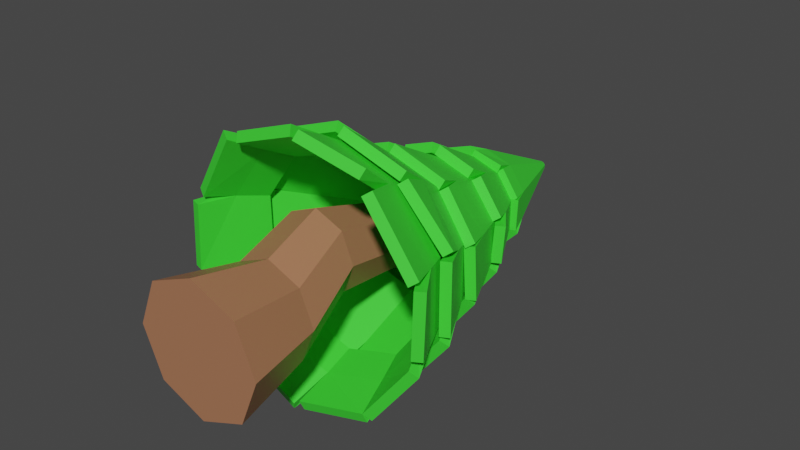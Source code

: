 # Source: Tree3.blend  (saved by Blender 3.2.14; exported with 4.5.12 LTS)
import bpy
from mathutils import Matrix  # noqa: F401  (used for matrix-valued properties, if any)

bpy.ops.wm.read_factory_settings(use_empty=True)
scene = bpy.context.scene
scene.name = 'Scene'

# ---- collections
col_collection = bpy.data.collections.new('Collection'); scene.collection.children.link(col_collection)

# ---- materials (node trees are filled in below, after node groups)
mat_tree = bpy.data.materials.new('tree')
mat_tree.use_transparent_shadow = False
mat_log = bpy.data.materials.new('Log')
mat_log.use_transparent_shadow = False

# ---- material node trees
mat_tree.use_nodes = True; mat_tree.node_tree.nodes.clear()
_N = mat_tree.node_tree.nodes; _L = mat_tree.node_tree.links
n0 = _N.new('ShaderNodeBsdfPrincipled'); n0.name = 'Principled BSDF'; n0.location = (10, 300)
n0.distribution = 'GGX'
n0.subsurface_method = 'RANDOM_WALK_SKIN'
n0.inputs[0].default_value = (0.05048, 0.8, 0.03782, 1.0)
n0.inputs[3].default_value = 1.45
n0.inputs[27].default_value = (0.0, 0.0, 0.0, 1.0)
n0.inputs[28].default_value = 1.0
n1 = _N.new('ShaderNodeOutputMaterial'); n1.name = 'Material Output'; n1.location = (300, 300)
_L.new(n0.outputs[0], n1.inputs[0])
n1.is_active_output = True
mat_log.use_nodes = True; mat_log.node_tree.nodes.clear()
_N = mat_log.node_tree.nodes; _L = mat_log.node_tree.links
n0 = _N.new('ShaderNodeBsdfPrincipled'); n0.name = 'Principled BSDF'; n0.location = (10, 300)
n0.distribution = 'GGX'
n0.subsurface_method = 'RANDOM_WALK_SKIN'
n0.inputs[0].default_value = (0.3931, 0.1697, 0.08802, 1.0)
n0.inputs[3].default_value = 1.45
n0.inputs[27].default_value = (0.0, 0.0, 0.0, 1.0)
n0.inputs[28].default_value = 1.0
n1 = _N.new('ShaderNodeOutputMaterial'); n1.name = 'Material Output'; n1.location = (300, 300)
_L.new(n0.outputs[0], n1.inputs[0])
n1.is_active_output = True

# ---- world
world_world = bpy.data.worlds.new('World'); scene.world = world_world
world_world.use_nodes = True; world_world.node_tree.nodes.clear()
_N = world_world.node_tree.nodes; _L = world_world.node_tree.links
n0 = _N.new('ShaderNodeOutputWorld'); n0.name = 'World Output'; n0.location = (300, 300)
n1 = _N.new('ShaderNodeBackground'); n1.name = 'Background'; n1.location = (10, 300)
n1.inputs[0].default_value = (0.05088, 0.05088, 0.05088, 1.0)
_L.new(n1.outputs[0], n0.inputs[0])
n0.is_active_output = True
world_world.color = (0.05088, 0.05088, 0.05088)
world_world.use_sun_shadow = False
world_world.sun_shadow_jitter_overblur = 0.0

# ---- meshes
me_circle = bpy.data.meshes.new('Circle')
me_circle.from_pydata([(-0.1053, 0.7341, -0.1887), (-0.4264, 0.571, -0.1856), (-0.8068, 0.103, -0.1947), (-0.7685, -0.3588, -0.1527), (-0.5031, -0.7687, -0.1918), (0.02554, -0.9111, -0.1939), (0.4705, -0.7299, -0.1872), (0.7811, -0.3148, -0.1778), (0.754, 0.08401, -0.1629), (0.4206, 0.572, -0.1918), (-0.05715, 0.5883, 0.2182), (-0.433, 0.4662, 0.2182), (-0.6652, 0.1465, 0.2182), (-0.6652, -0.2486, 0.2182), (-0.433, -0.5683, 0.2182), (-0.05715, -0.6904, 0.2182), (0.3187, -0.5683, 0.2182), (0.5509, -0.2486, 0.2182), (0.5509, 0.1465, 0.2182), (0.3187, 0.4662, 0.2182), (-0.07925, 0.618, 0.1689), (-0.4905, 0.4676, 0.1443), (-0.7007, 0.158, 0.1826), (-0.7111, -0.2936, 0.1406), (-0.457, -0.6261, 0.1524), (-0.05222, -0.7482, 0.1495), (0.3502, -0.622, 0.1475), (0.603, -0.2741, 0.1475), (0.6008, 0.1834, 0.1565), (0.3502, 0.5039, 0.1475), (1.456e-08, 0.3462, 0.6712), (-0.2035, 0.2801, 0.6712), (-0.3293, 0.107, 0.6712), (-0.3293, -0.107, 0.6712), (-0.2035, -0.2801, 0.6712), (4.483e-08, -0.3462, 0.6712), (0.2035, -0.2801, 0.6712), (0.3293, -0.107, 0.6712), (0.3293, 0.107, 0.6712), (0.2035, 0.2801, 0.6712), (0.006621, 0.5942, 0.4993), (-0.3656, 0.4686, 0.5367), (-0.579, 0.175, 0.5367), (-0.5922, -0.1531, 0.5046), (-0.3656, -0.4816, 0.5367), (-0.006502, -0.5947, 0.5367), (0.3145, -0.4727, 0.5527), (0.5395, -0.1722, 0.5244), (0.538, 0.175, 0.5367), (0.3247, 0.4686, 0.5367), (-0.01358, 0.3921, 0.9956), (-0.2307, 0.3215, 0.9956), (-0.3648, 0.1369, 0.9956), (-0.3648, -0.09138, 0.9956), (-0.2307, -0.276, 0.9956), (-0.01358, -0.3466, 0.9956), (0.2035, -0.276, 0.9956), (0.3377, -0.09138, 0.9956), (0.3377, 0.1369, 0.9956), (0.2035, 0.3215, 0.9956), (-0.06242, 0.4356, 0.9345), (-0.2886, 0.3571, 0.9213), (-0.4215, 0.127, 0.9258), (-0.4138, -0.1232, 0.9338), (-0.2848, -0.3184, 0.9145), (-0.03706, -0.3989, 0.9145), (0.2198, -0.3136, 0.9118), (0.3637, -0.1077, 0.9145), (0.3504, 0.1771, 0.9145), (0.1989, 0.3849, 0.9145), (-0.0529, 0.2128, 1.409), (-0.1518, 0.1807, 1.409), (-0.2128, 0.09656, 1.409), (-0.2128, -0.007373, 1.409), (-0.1518, -0.09146, 1.409), (-0.0529, -0.1236, 1.409), (0.04595, -0.09146, 1.409), (0.107, -0.007373, 1.409), (0.107, 0.09656, 1.409), (0.04595, 0.1807, 1.409), (-0.09664, 0.3856, 1.32), (-0.2463, 0.3169, 1.308), (-0.3931, 0.1431, 1.32), (-0.3931, -0.06881, 1.32), (-0.2686, -0.2402, 1.32), (-0.08408, -0.3048, 1.316), (0.1444, -0.2212, 1.328), (0.2658, -0.05769, 1.32), (0.259, 0.1431, 1.32), (0.1344, 0.3145, 1.32), (-0.05417, 0.09183, 2.058), (-0.07067, 0.08647, 2.058), (-0.08086, 0.07244, 2.058), (-0.08086, 0.05509, 2.058), (-0.07067, 0.04106, 2.058), (-0.05417, 0.0357, 2.058), (-0.03768, 0.04106, 2.058), (-0.02748, 0.05509, 2.058), (-0.02748, 0.07244, 2.058), (-0.03768, 0.08647, 2.058), (-0.4652, -0.6604, 0.0299), (-0.04241, -0.7977, 0.0299), (-0.4652, 0.5034, 0.0299), (-0.7264, 0.1437, 0.0299), (0.6416, 0.1437, 0.0299), (0.3803, 0.5034, 0.0299), (0.3803, -0.6604, 0.0299), (-0.7264, -0.3008, 0.0299), (-0.04241, 0.6407, 0.0299), (0.6416, -0.3008, 0.0299), (-0.2287, 0.2723, 1.452), (-0.3329, 0.129, 1.452), (0.2126, 0.129, 1.452), (0.1084, 0.2723, 1.452), (-0.06017, -0.2464, 1.452), (0.1084, -0.1917, 1.452), (-0.3329, -0.04827, 1.452), (-0.06017, 0.3271, 1.452), (0.2126, -0.04827, 1.452), (-0.2287, -0.1917, 1.452), (0.2899, 0.1366, 1.057), (0.2899, -0.07879, 1.057), (-0.04162, -0.3196, 1.057), (-0.2465, -0.2531, 1.057), (-0.3731, 0.1366, 1.057), (-0.2465, 0.3109, 1.057), (0.1633, 0.3109, 1.057), (0.1633, -0.2531, 1.057), (-0.3731, -0.07879, 1.057), (-0.04162, 0.3775, 1.057), (0.2828, -0.4106, 0.6953), (0.4688, -0.1546, 0.6953), (-0.505, -0.1546, 0.6953), (-0.319, -0.4106, 0.6953), (-0.0181, 0.5155, 0.6953), (-0.319, 0.4178, 0.6953), (0.4688, 0.1618, 0.6953), (-0.0181, -0.5083, 0.6953), (-0.505, 0.1618, 0.6953), (0.2828, 0.4178, 0.6953), (-0.5889, -0.2179, 0.3236), (-0.5889, 0.1395, 0.3236), (-0.03898, 0.539, 0.3236), (0.3009, 0.4286, 0.3236), (0.5109, -0.2179, 0.3236), (0.3009, -0.507, 0.3236), (-0.3789, -0.507, 0.3236), (-0.3789, 0.4286, 0.3236), (0.5109, 0.1395, 0.3236), (-0.03898, -0.6174, 0.3236), (-0.5827, 0.5392, -0.1824), (-0.02506, 0.7024, -0.1918), (-0.7512, 0.1867, -0.1919), (-0.785, -0.2969, -0.1948), (0.4529, 0.5471, -0.1918), (0.7245, 0.1872, -0.1585), (0.7484, -0.3621, -0.1918), (0.4224, -0.8197, -0.1735), (-0.02506, -0.924, -0.1918), (-0.4198, -0.7796, -0.1758), (-0.4822, -0.6086, 0.1524), (-0.7205, -0.2741, 0.1475), (-0.7227, 0.1379, 0.1579), (-0.4677, 0.5039, 0.1475), (-0.05873, 0.6368, 0.1475), (0.3395, 0.5191, 0.1356), (0.603, 0.156, 0.1475), (0.5976, -0.2833, 0.1745), (0.3681, -0.6237, 0.109), (-0.08325, -0.7571, 0.1691), (-0.04846, -0.5918, 0.5367), (0.3397, -0.4456, 0.5487), (0.5461, -0.2016, 0.5128), (0.5478, 0.149, 0.5367), (0.3266, 0.4438, 0.568), (-0.02049, 0.5807, 0.5367), (-0.3374, 0.4706, 0.5476), (-0.5804, 0.2047, 0.5176), (-0.579, -0.188, 0.5367), (-0.3834, -0.4357, 0.5538), (-0.06497, -0.3995, 0.9205), (0.1931, -0.3194, 0.9176), (0.3885, -0.0946, 0.9115), (0.3687, 0.1437, 0.9145), (0.2107, 0.3635, 0.9145), (-0.02712, 0.4464, 0.9117), (-0.3057, 0.3386, 0.9281), (-0.4379, 0.1528, 0.9145), (-0.4372, -0.09015, 0.9218), (-0.2536, -0.3347, 0.9145), (0.259, -0.06881, 1.32), (0.1344, -0.2402, 1.32), (-0.05642, -0.2878, 1.322), (0.2678, 0.1597, 1.327), (0.138, 0.292, 1.325), (-0.05329, 0.3718, 1.33), (-0.2686, 0.3145, 1.32), (-0.3757, 0.1625, 1.328), (-0.4162, -0.05479, 1.302), (-0.2855, -0.2247, 1.327), (0.006944, 0.3617, -0.886), (0.006944, 0.2596, -0.4146), (0.2819, 0.2478, -0.886), (0.2097, 0.1756, -0.4146), (0.3958, -0.02712, -0.886), (0.2937, -0.02712, -0.4146), (0.2819, -0.3021, -0.886), (0.2097, -0.2299, -0.4146), (0.006944, -0.416, -0.886), (0.006944, -0.3139, -0.4146), (-0.268, -0.3021, -0.886), (-0.1958, -0.2299, -0.4146), (-0.3819, -0.02712, -0.886), (-0.2798, -0.02712, -0.4146), (-0.268, 0.2478, -0.886), (-0.1958, 0.1756, -0.4146), (0.1277, -0.00391, -0.02832), (-0.04519, 0.06772, -0.02832), (0.1994, -0.1768, -0.02832), (0.1277, -0.3498, -0.02832), (-0.04519, -0.4214, -0.02832), (-0.2181, -0.3498, -0.02832), (-0.2898, -0.1768, -0.02832), (-0.2181, -0.00391, -0.02832), (0.08323, 0.0596, 0.3603), (-0.06438, 0.1207, 0.3603), (0.1444, -0.08801, 0.3603), (0.08323, -0.2356, 0.3603), (-0.06438, -0.2968, 0.3603), (-0.212, -0.2356, 0.3603), (-0.2731, -0.08801, 0.3603), (-0.212, 0.0596, 0.3603), (0.1568, 0.08134, 0.8635), (0.04054, 0.1295, 0.8635), (0.205, -0.03495, 0.8635), (0.1568, -0.1512, 0.8635), (0.04054, -0.1994, 0.8635), (-0.07575, -0.1512, 0.8635), (-0.1239, -0.03495, 0.8635), (-0.07575, 0.08134, 0.8635), (0.03622, 0.1388, 1.233), (-0.06326, 0.18, 1.233), (0.07743, 0.03929, 1.233), (0.03622, -0.06019, 1.233), (-0.06326, -0.1014, 1.233), (-0.1628, -0.06019, 1.233), (-0.204, 0.0393, 1.233), (-0.1628, 0.1388, 1.233), (-0.008375, 0.1253, 1.832), (-0.04463, 0.1404, 1.832), (0.006643, 0.08908, 1.832), (-0.008375, 0.05282, 1.832), (-0.04463, 0.03781, 1.832), (-0.08089, 0.05282, 1.832), (-0.0959, 0.08908, 1.832), (-0.08089, 0.1253, 1.832), (-0.03901, 0.0947, 2.034), (-0.04463, 0.09703, 2.034), (-0.03668, 0.08908, 2.034), (-0.03901, 0.08346, 2.034), (-0.04463, 0.08113, 2.034), (-0.05025, 0.08346, 2.034), (-0.05258, 0.08908, 2.034), (-0.05025, 0.0947, 2.034)], [], [(100, 101, 15, 14), (102, 103, 12, 11), (104, 105, 19, 18), (101, 106, 16, 15), (103, 107, 13, 12), (105, 108, 10, 19), (106, 109, 17, 16), (107, 100, 14, 13), (108, 102, 11, 10), (109, 104, 18, 17), (140, 141, 32, 33), (142, 143, 39, 30), (144, 145, 36, 37), (146, 140, 33, 34), (147, 142, 30, 31), (148, 144, 37, 38), (149, 146, 34, 35), (141, 147, 31, 32), (143, 148, 38, 39), (145, 149, 35, 36), (130, 131, 57, 56), (132, 133, 54, 53), (134, 135, 51, 50), (131, 136, 58, 57), (133, 137, 55, 54), (135, 138, 52, 51), (136, 139, 59, 58), (137, 130, 56, 55), (138, 132, 53, 52), (139, 134, 50, 59), (120, 121, 77, 78), (122, 123, 74, 75), (124, 125, 71, 72), (126, 120, 78, 79), (127, 122, 75, 76), (128, 124, 72, 73), (129, 126, 79, 70), (121, 127, 76, 77), (123, 128, 73, 74), (125, 129, 70, 71), (110, 111, 92, 91), (112, 113, 99, 98), (114, 115, 96, 95), (111, 116, 93, 92), (113, 117, 90, 99), (115, 118, 97, 96), (116, 119, 94, 93), (117, 110, 91, 90), (118, 112, 98, 97), (119, 114, 95, 94), (7, 8, 104, 109), (0, 1, 102, 108), (3, 4, 100, 107), (6, 156, 109, 106), (9, 151, 108, 105), (2, 153, 107, 103), (5, 157, 106, 101), (155, 154, 105, 104), (150, 152, 103, 102), (159, 158, 101, 100), (84, 85, 114, 119), (87, 88, 112, 118), (80, 81, 110, 117), (83, 199, 119, 116), (86, 190, 118, 115), (89, 195, 117, 113), (82, 198, 116, 111), (192, 191, 115, 114), (193, 194, 113, 112), (196, 197, 111, 110), (61, 60, 129, 125), (64, 63, 128, 123), (67, 66, 127, 121), (185, 69, 126, 129), (188, 62, 124, 128), (181, 65, 122, 127), (184, 68, 120, 126), (187, 186, 125, 124), (180, 189, 123, 122), (183, 182, 121, 120), (49, 40, 134, 139), (42, 43, 132, 138), (45, 46, 130, 137), (48, 174, 139, 136), (41, 177, 138, 135), (44, 170, 137, 133), (47, 173, 136, 131), (175, 176, 135, 134), (178, 179, 133, 132), (171, 172, 131, 130), (26, 25, 149, 145), (29, 28, 148, 143), (22, 21, 147, 141), (169, 24, 146, 149), (166, 27, 144, 148), (163, 20, 142, 147), (160, 23, 140, 146), (167, 168, 145, 144), (164, 165, 143, 142), (161, 162, 141, 140), (200, 201, 203, 202), (202, 203, 205, 204), (204, 205, 207, 206), (206, 207, 209, 208), (208, 209, 211, 210), (210, 211, 213, 212), (209, 207, 219, 220), (212, 213, 215, 214), (214, 215, 201, 200), (200, 202, 204, 206, 208, 210, 212, 214), (217, 223, 231, 225), (215, 213, 222, 223), (205, 203, 216, 218), (211, 209, 220, 221), (201, 215, 223, 217), (203, 201, 217, 216), (207, 205, 218, 219), (213, 211, 221, 222), (224, 225, 233, 232), (222, 221, 229, 230), (220, 219, 227, 228), (218, 216, 224, 226), (223, 222, 230, 231), (221, 220, 228, 229), (219, 218, 226, 227), (216, 217, 225, 224), (239, 238, 246, 247), (225, 231, 239, 233), (230, 229, 237, 238), (228, 227, 235, 236), (226, 224, 232, 234), (231, 230, 238, 239), (229, 228, 236, 237), (227, 226, 234, 235), (247, 246, 254, 255), (237, 236, 244, 245), (235, 234, 242, 243), (232, 233, 241, 240), (233, 239, 247, 241), (238, 237, 245, 246), (236, 235, 243, 244), (234, 232, 240, 242), (255, 254, 262, 263), (245, 244, 252, 253), (243, 242, 250, 251), (240, 241, 249, 248), (241, 247, 255, 249), (246, 245, 253, 254), (244, 243, 251, 252), (242, 240, 248, 250), (256, 257, 263, 262, 261, 260, 259, 258), (253, 252, 260, 261), (251, 250, 258, 259), (248, 249, 257, 256), (249, 255, 263, 257), (254, 253, 261, 262), (252, 251, 259, 260), (250, 248, 256, 258)])
me_circle.polygons.foreach_set('material_index', [0, 0, 0, 0, 0, 0, 0, 0, 0, 0, 0, 0, 0, 0, 0, 0, 0, 0, 0, 0, 0, 0, 0, 0, 0, 0, 0, 0, 0, 0, 0, 0, 0, 0, 0, 0, 0, 0, 0, 0, 0, 0, 0, 0, 0, 0, 0, 0, 0, 0, 0, 0, 0, 0, 0, 0, 0, 0, 0, 0, 0, 0, 0, 0, 0, 0, 0, 0, 0, 0, 0, 0, 0, 0, 0, 0, 0, 0, 0, 0, 0, 0, 0, 0, 0, 0, 0, 0, 0, 0, 0, 0, 0, 0, 0, 0, 0, 0, 0, 0, 1, 1, 1, 1, 1, 1, 1, 1, 1, 1, 1, 1, 1, 1, 1, 1, 1, 1, 1, 1, 1, 1, 1, 1, 1, 1, 1, 1, 1, 1, 1, 1, 1, 1, 1, 1, 1, 1, 1, 1, 1, 1, 1, 1, 1, 1, 1, 1, 1, 1, 1, 1, 1, 1, 1, 1, 1, 1])
_uv = me_circle.uv_layers.new(name='UVMap')
_uv.uv.foreach_set('vector', [0.0, 0.0, 0.0, 0.0, 0.0, 0.0, 0.0, 0.0, 0.0, 0.0, 0.0, 0.0, 0.0, 0.0, 0.0, 0.0, 0.0, 0.0, 0.0, 0.0, 0.0, 0.0, 0.0, 0.0, 0.0, 0.0, 0.0, 0.0, 0.0, 0.0, 0.0, 0.0, 0.0, 0.0, 0.0, 0.0, 0.0, 0.0, 0.0, 0.0, 0.0, 0.0, 0.0, 0.0, 0.0, 0.0, 0.0, 0.0, 0.0, 0.0, 0.0, 0.0, 0.0, 0.0, 0.0, 0.0, 0.0, 0.0, 0.0, 0.0, 0.0, 0.0, 0.0, 0.0, 0.0, 0.0, 0.0, 0.0, 0.0, 0.0, 0.0, 0.0, 0.0, 0.0, 0.0, 0.0, 0.0, 0.0, 0.0, 0.0, 0.0, 0.0, 0.0, 0.0, 0.0, 0.0, 0.0, 0.0, 0.0, 0.0, 0.0, 0.0, 0.0, 0.0, 0.0, 0.0, 0.0, 0.0, 0.0, 0.0, 0.0, 0.0, 0.0, 0.0, 0.0, 0.0, 0.0, 0.0, 0.0, 0.0, 0.0, 0.0, 0.0, 0.0, 0.0, 0.0, 0.0, 0.0, 0.0, 0.0, 0.0, 0.0, 0.0, 0.0, 0.0, 0.0, 0.0, 0.0, 0.0, 0.0, 0.0, 0.0, 0.0, 0.0, 0.0, 0.0, 0.0, 0.0, 0.0, 0.0, 0.0, 0.0, 0.0, 0.0, 0.0, 0.0, 0.0, 0.0, 0.0, 0.0, 0.0, 0.0, 0.0, 0.0, 0.0, 0.0, 0.0, 0.0, 0.0, 0.0, 0.0, 0.0, 0.0, 0.0, 0.0, 0.0, 0.0, 0.0, 0.0, 0.0, 0.0, 0.0, 0.0, 0.0, 0.0, 0.0, 0.0, 0.0, 0.0, 0.0, 0.0, 0.0, 0.0, 0.0, 0.0, 0.0, 0.0, 0.0, 0.0, 0.0, 0.0, 0.0, 0.0, 0.0, 0.0, 0.0, 0.0, 0.0, 0.0, 0.0, 0.0, 0.0, 0.0, 0.0, 0.0, 0.0, 0.0, 0.0, 0.0, 0.0, 0.0, 0.0, 0.0, 0.0, 0.0, 0.0, 0.0, 0.0, 0.0, 0.0, 0.0, 0.0, 0.0, 0.0, 0.0, 0.0, 0.0, 0.0, 0.0, 0.0, 0.0, 0.0, 0.0, 0.0, 0.0, 0.0, 0.0, 0.0, 0.0, 0.0, 0.0, 0.0, 0.0, 0.0, 0.0, 0.0, 0.0, 0.0, 0.0, 0.0, 0.0, 0.0, 0.0, 0.0, 0.0, 0.0, 0.0, 0.0, 0.0, 0.0, 0.0, 0.0, 0.0, 0.0, 0.0, 0.0, 0.0, 0.0, 0.0, 0.0, 0.0, 0.0, 0.0, 0.0, 0.0, 0.0, 0.0, 0.0, 0.0, 0.0, 0.0, 0.0, 0.0, 0.0, 0.0, 0.0, 0.0, 0.0, 0.0, 0.0, 0.0, 0.0, 0.0, 0.0, 0.0, 0.0, 0.0, 0.0, 0.0, 0.0, 0.0, 0.0, 0.0, 0.0, 0.0, 0.0, 0.0, 0.0, 0.0, 0.0, 0.0, 0.0, 0.0, 0.0, 0.0, 0.0, 0.0, 0.0, 0.0, 0.0, 0.0, 0.0, 0.0, 0.0, 0.0, 0.0, 0.0, 0.0, 0.0, 0.0, 0.0, 0.0, 0.0, 0.0, 0.0, 0.0, 0.0, 0.0, 0.0, 0.0, 0.0, 0.0, 0.0, 0.0, 0.0, 0.0, 0.0, 0.0, 0.0, 0.0, 0.0, 0.0, 0.0, 0.0, 0.0, 0.0, 0.0, 0.0, 0.0, 0.0, 0.0, 0.0, 0.0, 0.0, 0.0, 0.0, 0.0, 0.0, 0.0, 0.0, 0.0, 0.0, 0.0, 0.0, 0.0, 0.0, 0.0, 0.0, 0.0, 0.0, 0.0, 0.0, 0.0, 0.0, 0.0, 0.0, 0.0, 0.0, 0.0, 0.0, 0.0, 0.0, 0.0, 0.0, 0.0, 0.0, 0.0, 0.0, 0.0, 0.0, 0.0, 0.0, 0.0, 0.0, 0.0, 0.0, 0.0, 0.0, 0.0, 0.0, 0.0, 0.0, 0.0, 0.0, 0.0, 0.0, 0.0, 0.0, 0.0, 0.0, 0.0, 0.0, 0.0, 0.0, 0.0, 0.0, 0.0, 0.0, 0.0, 0.0, 0.0, 0.0, 0.0, 0.0, 0.0, 0.0, 0.0, 0.0, 0.0, 0.0, 0.0, 0.0, 0.0, 0.0, 0.0, 0.0, 0.0, 0.0, 0.0, 0.0, 0.0, 0.0, 0.0, 0.0, 0.0, 0.0, 0.0, 0.0, 0.0, 0.0, 0.0, 0.0, 0.0, 0.0, 0.0, 0.0, 0.0, 0.0, 0.0, 0.0, 0.0, 0.0, 0.0, 0.0, 0.0, 0.0, 0.0, 0.0, 0.0, 0.0, 0.0, 0.0, 0.0, 0.0, 0.0, 0.0, 0.0, 0.0, 0.0, 0.0, 0.0, 0.0, 0.0, 0.0, 0.0, 0.0, 0.0, 0.0, 0.0, 0.0, 0.0, 0.0, 0.0, 0.0, 0.0, 0.0, 0.0, 0.0, 0.0, 0.0, 0.0, 0.0, 0.0, 0.0, 0.0, 0.0, 0.0, 0.0, 0.0, 0.0, 0.0, 0.0, 0.0, 0.0, 0.0, 0.0, 0.0, 0.0, 0.0, 0.0, 0.0, 0.0, 0.0, 0.0, 0.0, 0.0, 0.0, 0.0, 0.0, 0.0, 0.0, 0.0, 0.0, 0.0, 0.0, 0.0, 0.0, 0.0, 0.0, 0.0, 0.0, 0.0, 0.0, 0.0, 0.0, 0.0, 0.0, 0.0, 0.0, 0.0, 0.0, 0.0, 0.0, 0.0, 0.0, 0.0, 0.0, 0.0, 0.0, 0.0, 0.0, 0.0, 0.0, 0.0, 0.0, 0.0, 0.0, 0.0, 0.0, 0.0, 0.0, 0.0, 0.0, 0.0, 0.0, 0.0, 0.0, 0.0, 0.0, 0.0, 0.0, 0.0, 0.0, 0.0, 0.0, 0.0, 0.0, 0.0, 0.0, 0.0, 0.0, 0.0, 0.0, 0.0, 0.0, 0.0, 0.0, 0.0, 0.0, 0.0, 0.0, 0.0, 0.0, 0.0, 0.0, 0.0, 0.0, 0.0, 0.0, 0.0, 0.0, 0.0, 0.0, 0.0, 0.0, 0.0, 0.0, 0.0, 0.0, 0.0, 0.0, 0.0, 0.0, 0.0, 0.0, 0.0, 0.0, 0.0, 0.0, 0.0, 0.0, 0.0, 0.0, 0.0, 0.0, 0.0, 0.0, 0.0, 0.0, 0.0, 0.0, 0.0, 0.0, 0.0, 0.0, 0.0, 0.0, 0.0, 0.0, 0.0, 0.0, 0.0, 0.0, 0.0, 0.0, 0.0, 0.0, 0.0, 0.0, 0.0, 0.0, 0.0, 0.0, 0.0, 0.0, 0.0, 0.0, 0.0, 0.0, 0.0, 0.0, 0.0, 0.0, 0.0, 0.0, 0.0, 0.0, 0.0, 0.0, 0.0, 0.0, 0.0, 0.0, 0.0, 0.0, 0.0, 0.0, 0.0, 0.0, 0.0, 0.0, 0.0, 0.0, 0.0, 0.0, 0.0, 0.0, 0.0, 0.0, 0.0, 0.0, 0.0, 0.0, 0.0, 0.0, 0.0, 0.0, 0.0, 0.0, 0.0, 0.0, 0.0, 0.0, 0.0, 0.0, 0.0, 0.0, 0.0, 0.0, 0.0, 0.0, 0.0, 0.0, 0.0, 0.0, 0.0, 0.0, 0.0, 0.0, 0.0, 0.0, 0.0, 0.0, 0.0, 0.0, 0.0, 0.0, 0.0, 0.0, 0.0, 0.0, 0.0, 0.0, 0.0, 0.0, 0.0, 0.0, 0.0, 0.0, 0.0, 0.0, 0.0, 0.0, 0.0, 0.0, 0.0, 0.0, 0.0, 0.0, 0.0, 0.0, 0.0, 0.0, 0.0, 0.0, 0.0, 0.0, 0.0, 0.0, 0.0, 0.0, 0.0, 0.0, 0.0, 0.0, 0.0, 0.0, 0.0, 0.0, 0.0, 0.0, 0.0, 0.0, 0.0, 0.0, 0.0, 0.0, 0.0, 0.0, 0.0, 1.0, 0.5, 1.0, 1.0, 0.875, 1.0, 0.875, 0.5, 0.875, 0.5, 0.875, 1.0, 0.75, 1.0, 0.75, 0.5, 0.75, 0.5, 0.75, 1.0, 0.625, 1.0, 0.625, 0.5, 0.625, 0.5, 0.625, 1.0, 0.5, 1.0, 0.5, 0.5, 0.5, 0.5, 0.5, 1.0, 0.375, 1.0, 0.375, 0.5, 0.375, 0.5, 0.375, 1.0, 0.25, 1.0, 0.25, 0.5, 0.5, 1.0, 0.625, 1.0, 0.625, 1.0, 0.5, 1.0, 0.25, 0.5, 0.25, 1.0, 0.125, 1.0, 0.125, 0.5, 0.125, 0.5, 0.125, 1.0, 0.0, 1.0, 0.0, 0.5, 0.75, 0.49, 0.9197, 0.4197, 0.99, 0.25, 0.9197, 0.08029, 0.75, 0.01, 0.5803, 0.08029, 0.51, 0.25, 0.5803, 0.4197, 0.0, 1.0, 0.125, 1.0, 0.125, 1.0, 0.0, 1.0, 0.125, 1.0, 0.25, 1.0, 0.25, 1.0, 0.125, 1.0, 0.75, 1.0, 0.875, 1.0, 0.875, 1.0, 0.75, 1.0, 0.375, 1.0, 0.5, 1.0, 0.5, 1.0, 0.375, 1.0, 0.0, 1.0, 0.125, 1.0, 0.125, 1.0, 0.0, 1.0, 0.875, 1.0, 1.0, 1.0, 1.0, 1.0, 0.875, 1.0, 0.625, 1.0, 0.75, 1.0, 0.75, 1.0, 0.625, 1.0, 0.25, 1.0, 0.375, 1.0, 0.375, 1.0, 0.25, 1.0, 0.875, 1.0, 1.0, 1.0, 1.0, 1.0, 0.875, 1.0, 0.25, 1.0, 0.375, 1.0, 0.375, 1.0, 0.25, 1.0, 0.5, 1.0, 0.625, 1.0, 0.625, 1.0, 0.5, 1.0, 0.75, 1.0, 0.875, 1.0, 0.875, 1.0, 0.75, 1.0, 0.125, 1.0, 0.25, 1.0, 0.25, 1.0, 0.125, 1.0, 0.375, 1.0, 0.5, 1.0, 0.5, 1.0, 0.375, 1.0, 0.625, 1.0, 0.75, 1.0, 0.75, 1.0, 0.625, 1.0, 0.875, 1.0, 1.0, 1.0, 1.0, 1.0, 0.875, 1.0, 0.125, 1.0, 0.25, 1.0, 0.25, 1.0, 0.125, 1.0, 0.0, 1.0, 0.125, 1.0, 0.125, 1.0, 0.0, 1.0, 0.25, 1.0, 0.375, 1.0, 0.375, 1.0, 0.25, 1.0, 0.5, 1.0, 0.625, 1.0, 0.625, 1.0, 0.5, 1.0, 0.75, 1.0, 0.875, 1.0, 0.875, 1.0, 0.75, 1.0, 0.125, 1.0, 0.25, 1.0, 0.25, 1.0, 0.125, 1.0, 0.375, 1.0, 0.5, 1.0, 0.5, 1.0, 0.375, 1.0, 0.625, 1.0, 0.75, 1.0, 0.75, 1.0, 0.625, 1.0, 0.125, 1.0, 0.25, 1.0, 0.25, 1.0, 0.125, 1.0, 0.375, 1.0, 0.5, 1.0, 0.5, 1.0, 0.375, 1.0, 0.625, 1.0, 0.75, 1.0, 0.75, 1.0, 0.625, 1.0, 0.875, 1.0, 1.0, 1.0, 1.0, 1.0, 0.875, 1.0, 0.0, 1.0, 0.125, 1.0, 0.125, 1.0, 0.0, 1.0, 0.25, 1.0, 0.375, 1.0, 0.375, 1.0, 0.25, 1.0, 0.5, 1.0, 0.625, 1.0, 0.625, 1.0, 0.5, 1.0, 0.75, 1.0, 0.875, 1.0, 0.875, 1.0, 0.75, 1.0, 0.125, 1.0, 0.25, 1.0, 0.25, 1.0, 0.125, 1.0, 0.375, 1.0, 0.5, 1.0, 0.5, 1.0, 0.375, 1.0, 0.625, 1.0, 0.75, 1.0, 0.75, 1.0, 0.625, 1.0, 0.875, 1.0, 1.0, 1.0, 1.0, 1.0, 0.875, 1.0, 0.0, 1.0, 0.125, 1.0, 0.125, 1.0, 0.0, 1.0, 0.25, 1.0, 0.375, 1.0, 0.375, 1.0, 0.25, 1.0, 0.5, 1.0, 0.625, 1.0, 0.625, 1.0, 0.5, 1.0, 0.75, 1.0, 0.875, 1.0, 0.875, 1.0, 0.75, 1.0, 0.4197, 0.4197, 0.25, 0.49, 0.08029, 0.4197, 0.01, 0.25, 0.08029, 0.08029, 0.25, 0.01, 0.4197, 0.08029, 0.49, 0.25, 0.375, 1.0, 0.5, 1.0, 0.5, 1.0, 0.375, 1.0, 0.625, 1.0, 0.75, 1.0, 0.75, 1.0, 0.625, 1.0, 0.875, 1.0, 1.0, 1.0, 1.0, 1.0, 0.875, 1.0, 0.0, 1.0, 0.125, 1.0, 0.125, 1.0, 0.0, 1.0, 0.25, 1.0, 0.375, 1.0, 0.375, 1.0, 0.25, 1.0, 0.5, 1.0, 0.625, 1.0, 0.625, 1.0, 0.5, 1.0, 0.75, 1.0, 0.875, 1.0, 0.875, 1.0, 0.75, 1.0])
me_circle.materials.append(mat_tree)
me_circle.materials.append(mat_log)
me_circle.update()

# ---- objects
ob_circle = bpy.data.objects.new('Circle', me_circle)

# ---- transforms, parenting, visibility, modifiers, constraints
ob_circle.location = (4.425e-16, 0.07054, 1.993)
ob_circle.rotation_euler = (-1.571, 0.0, 0.0)
ob_circle.scale = (2.391, 2.391, 2.391)
_m = ob_circle.modifiers.new('Solidify', 'SOLIDIFY')
_m.thickness = 0.06

# ---- collection membership
col_collection.objects.link(ob_circle)

# ---- scene / render settings (as saved in the file)
scene.frame_start = 1; scene.frame_end = 250; scene.frame_set(1)
scene.render.engine = 'BLENDER_EEVEE_NEXT'
scene.cycles.sampling_pattern = 'TABULATED_SOBOL'
scene.cycles.use_light_tree = False
scene.view_settings.view_transform = 'Filmic'
bpy.context.view_layer.update()

# ---- added for rendering (the .blend has no active camera and no usable light): camera, sun
cam_auto = bpy.data.cameras.new('AutoCamera')
cam_auto.lens = 50.0
cam_auto.sensor_width = 36.0
cam_auto.clip_end = 1000.0
ob_auto_camera = bpy.data.objects.new('AutoCamera', cam_auto)
scene.collection.objects.link(ob_auto_camera)
ob_auto_camera.location = (8.22854, -8.43915, 8.82714)
ob_auto_camera.rotation_euler = (1.09748, -7.21219e-08, 0.694738)
scene.camera = ob_auto_camera
light_auto_sun = bpy.data.lights.new('AutoSun', 'SUN')
light_auto_sun.energy = 3.0
light_auto_sun.angle = 0.0523599
ob_auto_sun = bpy.data.objects.new('AutoSun', light_auto_sun)
scene.collection.objects.link(ob_auto_sun)
ob_auto_sun.rotation_euler = (0.872665, 0.174533, 0.523599)
bpy.context.view_layer.update()
